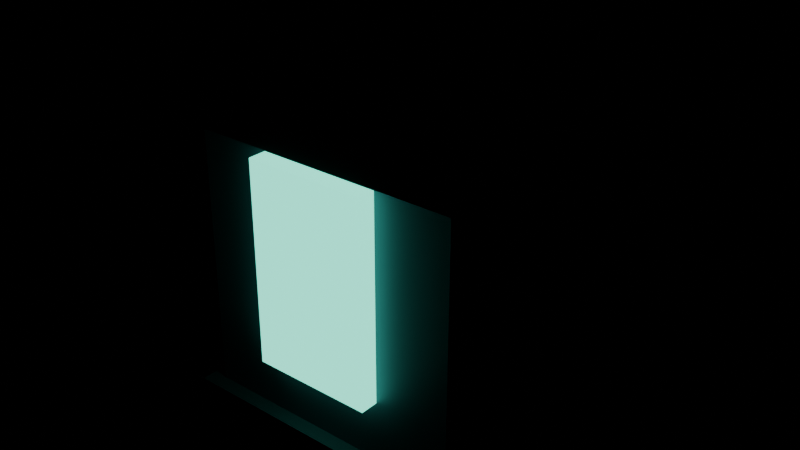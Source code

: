 # Source: battery.blend  (saved by Blender 5.3.31; exported with 4.5.12 LTS)
import bpy
from mathutils import Matrix  # noqa: F401  (used for matrix-valued properties, if any)

bpy.ops.wm.read_factory_settings(use_empty=True)
scene = bpy.context.scene
scene.name = 'Scene'

# ---- materials (node trees are filled in below, after node groups)
mat_salvaged_alloy = bpy.data.materials.new('Salvaged alloy')
mat_salvaged_alloy.diffuse_color = (0.13, 0.2, 0.24, 1.0)
mat_insulated_shell = bpy.data.materials.new('Insulated shell')
mat_insulated_shell.diffuse_color = (0.035, 0.06, 0.07, 1.0)
mat_identification_phosphor = bpy.data.materials.new('Identification phosphor')
mat_identification_phosphor.diffuse_color = (0.12, 0.85, 0.62, 1.0)

# ---- material node trees
mat_salvaged_alloy.use_nodes = True; mat_salvaged_alloy.node_tree.nodes.clear()
_N = mat_salvaged_alloy.node_tree.nodes; _L = mat_salvaged_alloy.node_tree.links
n0 = _N.new('ShaderNodeBsdfPrincipled'); n0.name = 'Principled BSDF'; n0.location = (-200, 100)
n0.inputs[0].default_value = (0.13, 0.2, 0.24, 1.0)
n0.inputs[1].default_value = 0.7
n0.inputs[2].default_value = 0.65
n0.inputs[10].default_value = 0.005
n0.inputs[27].default_value = (0.13, 0.2, 0.24, 1.0)
n1 = _N.new('ShaderNodeOutputMaterial'); n1.name = 'Material Output'; n1.location = (200, 100)
_L.new(n0.outputs[0], n1.inputs[0])
n1.is_active_output = True
mat_insulated_shell.use_nodes = True; mat_insulated_shell.node_tree.nodes.clear()
_N = mat_insulated_shell.node_tree.nodes; _L = mat_insulated_shell.node_tree.links
n0 = _N.new('ShaderNodeBsdfPrincipled'); n0.name = 'Principled BSDF'; n0.location = (-200, 100)
n0.inputs[0].default_value = (0.035, 0.06, 0.07, 1.0)
n0.inputs[2].default_value = 0.65
n0.inputs[10].default_value = 0.005
n0.inputs[27].default_value = (0.035, 0.06, 0.07, 1.0)
n1 = _N.new('ShaderNodeOutputMaterial'); n1.name = 'Material Output'; n1.location = (200, 100)
_L.new(n0.outputs[0], n1.inputs[0])
n1.is_active_output = True
mat_identification_phosphor.use_nodes = True; mat_identification_phosphor.node_tree.nodes.clear()
_N = mat_identification_phosphor.node_tree.nodes; _L = mat_identification_phosphor.node_tree.links
n0 = _N.new('ShaderNodeBsdfPrincipled'); n0.name = 'Principled BSDF'; n0.location = (-200, 100)
n0.inputs[0].default_value = (0.12, 0.85, 0.62, 1.0)
n0.inputs[2].default_value = 0.65
n0.inputs[10].default_value = 0.005
n0.inputs[27].default_value = (0.12, 0.85, 0.62, 1.0)
n0.inputs[28].default_value = 2.0
n1 = _N.new('ShaderNodeOutputMaterial'); n1.name = 'Material Output'; n1.location = (200, 100)
_L.new(n0.outputs[0], n1.inputs[0])
n1.is_active_output = True

# ---- meshes
me_cube = bpy.data.meshes.new('Cube')
me_cube.from_pydata([(-0.135, -0.105, -0.2), (-0.135, -0.105, 0.2), (-0.135, 0.105, -0.2), (-0.135, 0.105, 0.2), (0.135, -0.105, -0.2), (0.135, -0.105, 0.2), (0.135, 0.105, -0.2), (0.135, 0.105, 0.2)], [], [(0, 1, 3, 2), (2, 3, 7, 6), (6, 7, 5, 4), (4, 5, 1, 0), (2, 6, 4, 0), (7, 3, 1, 5)])
_uv = me_cube.uv_layers.new(name='UVMap')
_uv.uv.foreach_set('vector', [0.375, 0.0, 0.625, 0.0, 0.625, 0.25, 0.375, 0.25, 0.375, 0.25, 0.625, 0.25, 0.625, 0.5, 0.375, 0.5, 0.375, 0.5, 0.625, 0.5, 0.625, 0.75, 0.375, 0.75, 0.375, 0.75, 0.625, 0.75, 0.625, 1.0, 0.375, 1.0, 0.125, 0.5, 0.375, 0.5, 0.375, 0.75, 0.125, 0.75, 0.625, 0.5, 0.875, 0.5, 0.875, 0.75, 0.625, 0.75])
me_cube.materials.append(mat_salvaged_alloy)
me_cube.update()
me_cube_001 = bpy.data.meshes.new('Cube.001')
me_cube_001.from_pydata([(-0.15, -0.12, -0.03), (-0.15, -0.12, 0.03), (-0.15, 0.12, -0.03), (-0.15, 0.12, 0.03), (0.15, -0.12, -0.03), (0.15, -0.12, 0.03), (0.15, 0.12, -0.03), (0.15, 0.12, 0.03)], [], [(0, 1, 3, 2), (2, 3, 7, 6), (6, 7, 5, 4), (4, 5, 1, 0), (2, 6, 4, 0), (7, 3, 1, 5)])
_uv = me_cube_001.uv_layers.new(name='UVMap')
_uv.uv.foreach_set('vector', [0.375, 0.0, 0.625, 0.0, 0.625, 0.25, 0.375, 0.25, 0.375, 0.25, 0.625, 0.25, 0.625, 0.5, 0.375, 0.5, 0.375, 0.5, 0.625, 0.5, 0.625, 0.75, 0.375, 0.75, 0.375, 0.75, 0.625, 0.75, 0.625, 1.0, 0.375, 1.0, 0.125, 0.5, 0.375, 0.5, 0.375, 0.75, 0.125, 0.75, 0.625, 0.5, 0.875, 0.5, 0.875, 0.75, 0.625, 0.75])
me_cube_001.materials.append(mat_insulated_shell)
me_cube_001.update()
me_cube_002 = bpy.data.meshes.new('Cube.002')
me_cube_002.from_pydata([(-0.15, -0.12, -0.03), (-0.15, -0.12, 0.03), (-0.15, 0.12, -0.03), (-0.15, 0.12, 0.03), (0.15, -0.12, -0.03), (0.15, -0.12, 0.03), (0.15, 0.12, -0.03), (0.15, 0.12, 0.03)], [], [(0, 1, 3, 2), (2, 3, 7, 6), (6, 7, 5, 4), (4, 5, 1, 0), (2, 6, 4, 0), (7, 3, 1, 5)])
_uv = me_cube_002.uv_layers.new(name='UVMap')
_uv.uv.foreach_set('vector', [0.375, 0.0, 0.625, 0.0, 0.625, 0.25, 0.375, 0.25, 0.375, 0.25, 0.625, 0.25, 0.625, 0.5, 0.375, 0.5, 0.375, 0.5, 0.625, 0.5, 0.625, 0.75, 0.375, 0.75, 0.375, 0.75, 0.625, 0.75, 0.625, 1.0, 0.375, 1.0, 0.125, 0.5, 0.375, 0.5, 0.375, 0.75, 0.125, 0.75, 0.625, 0.5, 0.875, 0.5, 0.875, 0.75, 0.625, 0.75])
me_cube_002.materials.append(mat_insulated_shell)
me_cube_002.update()
me_cube_003 = bpy.data.meshes.new('Cube.003')
me_cube_003.from_pydata([(-0.06, -0.01, -0.1), (-0.06, -0.01, 0.1), (-0.06, 0.01, -0.1), (-0.06, 0.01, 0.1), (0.06, -0.01, -0.1), (0.06, -0.01, 0.1), (0.06, 0.01, -0.1), (0.06, 0.01, 0.1)], [], [(0, 1, 3, 2), (2, 3, 7, 6), (6, 7, 5, 4), (4, 5, 1, 0), (2, 6, 4, 0), (7, 3, 1, 5)])
_uv = me_cube_003.uv_layers.new(name='UVMap')
_uv.uv.foreach_set('vector', [0.375, 0.0, 0.625, 0.0, 0.625, 0.25, 0.375, 0.25, 0.375, 0.25, 0.625, 0.25, 0.625, 0.5, 0.375, 0.5, 0.375, 0.5, 0.625, 0.5, 0.625, 0.75, 0.375, 0.75, 0.375, 0.75, 0.625, 0.75, 0.625, 1.0, 0.375, 1.0, 0.125, 0.5, 0.375, 0.5, 0.375, 0.75, 0.125, 0.75, 0.625, 0.5, 0.875, 0.5, 0.875, 0.75, 0.625, 0.75])
me_cube_003.materials.append(mat_identification_phosphor)
me_cube_003.update()
me_cone = bpy.data.meshes.new('Cone')
me_cone.from_pydata([(0.0, 0.055, -0.04), (0.0, 0.055, 0.04), (0.03889, 0.03889, -0.04), (0.03889, 0.03889, 0.04), (0.055, 0.0, -0.04), (0.055, 0.0, 0.04), (0.03889, -0.03889, -0.04), (0.03889, -0.03889, 0.04), (0.0, -0.055, -0.04), (0.0, -0.055, 0.04), (-0.03889, -0.03889, -0.04), (-0.03889, -0.03889, 0.04), (-0.055, 0.0, -0.04), (-0.055, 0.0, 0.04), (-0.03889, 0.03889, -0.04), (-0.03889, 0.03889, 0.04)], [], [(0, 1, 3, 2), (2, 3, 5, 4), (4, 5, 7, 6), (6, 7, 9, 8), (8, 9, 11, 10), (10, 11, 13, 12), (3, 1, 15, 13, 11, 9, 7, 5), (12, 13, 15, 14), (14, 15, 1, 0), (0, 2, 4, 6, 8, 10, 12, 14)])
_uv = me_cone.uv_layers.new(name='UVMap')
_uv.uv.foreach_set('vector', [1.0, 0.5, 1.0, 1.0, 0.875, 1.0, 0.875, 0.5, 0.875, 0.5, 0.875, 1.0, 0.75, 1.0, 0.75, 0.5, 0.75, 0.5, 0.75, 1.0, 0.625, 1.0, 0.625, 0.5, 0.625, 0.5, 0.625, 1.0, 0.5, 1.0, 0.5, 0.5, 0.5, 0.5, 0.5, 1.0, 0.375, 1.0, 0.375, 0.5, 0.375, 0.5, 0.375, 1.0, 0.25, 1.0, 0.25, 0.5, 0.4197, 0.4197, 0.25, 0.49, 0.08029, 0.4197, 0.01, 0.25, 0.08029, 0.08029, 0.25, 0.01, 0.4197, 0.08029, 0.49, 0.25, 0.25, 0.5, 0.25, 1.0, 0.125, 1.0, 0.125, 0.5, 0.125, 0.5, 0.125, 1.0, 0.0, 1.0, 0.0, 0.5, 0.75, 0.49, 0.9197, 0.4197, 0.99, 0.25, 0.9197, 0.08029, 0.75, 0.01, 0.5803, 0.08029, 0.51, 0.25, 0.5803, 0.4197])
me_cone.materials.append(mat_salvaged_alloy)
me_cone.update()

# ---- objects
ob_battery_cell = bpy.data.objects.new('Battery cell', me_cube)
ob_cell_band = bpy.data.objects.new('Cell band', me_cube_001)
ob_cell_band_001 = bpy.data.objects.new('Cell band.001', me_cube_002)
ob_charge_strip = bpy.data.objects.new('Charge strip', me_cube_003)
ob_terminal = bpy.data.objects.new('Terminal', me_cone)

# ---- transforms, parenting, visibility, modifiers, constraints
ob_battery_cell.location = (0.0, 0.0, 0.2)
ob_cell_band.location = (0.0, 0.0, 0.04)
ob_cell_band_001.location = (0.0, 0.0, 0.37)
ob_charge_strip.location = (0.0, -0.113, 0.23)
ob_terminal.location = (0.0, 0.0, 0.44)

# ---- collection membership
scene.collection.objects.link(ob_battery_cell)
scene.collection.objects.link(ob_cell_band)
scene.collection.objects.link(ob_cell_band_001)
scene.collection.objects.link(ob_charge_strip)
scene.collection.objects.link(ob_terminal)

# ---- scene / render settings (as saved in the file)
scene.frame_start = 1; scene.frame_end = 250; scene.frame_set(1)
scene.render.engine = 'BLENDER_EEVEE_NEXT'
scene.render.bake_bias = 0.0
scene.render.bake_samples = 0
scene.render.compositor_device = 'GPU'
scene.eevee.use_volume_custom_range = False
scene.eevee.fast_gi_thickness_near = 0.1
scene.eevee.fast_gi_thickness_far = 0.0
scene.eevee.ray_tracing_options.screen_trace_thickness = 0.1
bpy.context.view_layer.update()

# ---- added for rendering (the .blend has no active camera): camera
cam_auto = bpy.data.cameras.new('AutoCamera')
cam_auto.lens = 50.0
cam_auto.sensor_width = 36.0
cam_auto.clip_end = 1000.0
ob_auto_camera = bpy.data.objects.new('AutoCamera', cam_auto)
scene.collection.objects.link(ob_auto_camera)
ob_auto_camera.location = (0.569933, -0.68542, 0.695946)
ob_auto_camera.rotation_euler = (1.09748, -7.21219e-08, 0.694738)
scene.camera = ob_auto_camera
bpy.context.view_layer.update()
